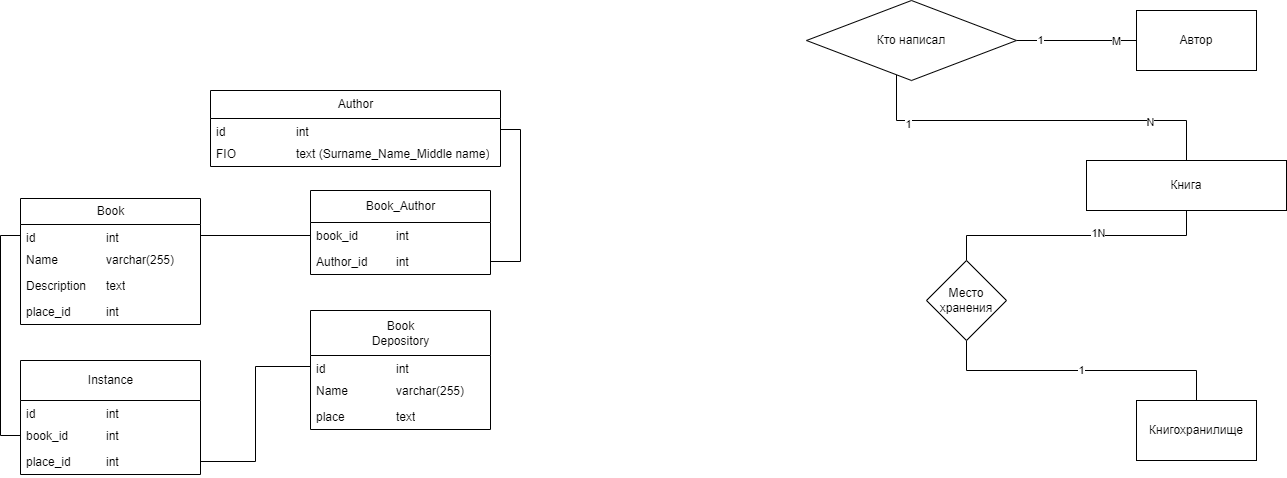

The diagram above was exported from draw.io. Its source (the exported page's mxGraphModel, read from the mxfile embedded in the PNG):
<mxGraphModel dx="1694" dy="500" grid="1" gridSize="10" guides="1" tooltips="1" connect="1" arrows="1" fold="1" page="1" pageScale="1" pageWidth="827" pageHeight="1169" math="0" shadow="0">
  <root>
    <mxCell id="0" />
    <mxCell id="1" parent="0" />
    <mxCell id="9vfL9RAj4Cvf0Cjeffzg-3" value="" style="edgeStyle=orthogonalEdgeStyle;rounded=0;orthogonalLoop=1;jettySize=auto;html=1;endArrow=none;endFill=0;" parent="1" source="9vfL9RAj4Cvf0Cjeffzg-4" target="9vfL9RAj4Cvf0Cjeffzg-2" edge="1">
      <mxGeometry relative="1" as="geometry" />
    </mxCell>
    <mxCell id="9vfL9RAj4Cvf0Cjeffzg-9" value="1" style="edgeLabel;html=1;align=center;verticalAlign=middle;resizable=0;points=[];" parent="9vfL9RAj4Cvf0Cjeffzg-3" vertex="1" connectable="0">
      <mxGeometry x="-0.625" y="1" relative="1" as="geometry">
        <mxPoint as="offset" />
      </mxGeometry>
    </mxCell>
    <mxCell id="9vfL9RAj4Cvf0Cjeffzg-10" value="M" style="edgeLabel;html=1;align=center;verticalAlign=middle;resizable=0;points=[];" parent="9vfL9RAj4Cvf0Cjeffzg-3" vertex="1" connectable="0">
      <mxGeometry x="0.6417" relative="1" as="geometry">
        <mxPoint as="offset" />
      </mxGeometry>
    </mxCell>
    <mxCell id="9vfL9RAj4Cvf0Cjeffzg-1" value="Книга" style="rounded=0;whiteSpace=wrap;html=1;" parent="1" vertex="1">
      <mxGeometry x="866" y="200" width="200" height="50" as="geometry" />
    </mxCell>
    <mxCell id="9vfL9RAj4Cvf0Cjeffzg-2" value="Автор" style="rounded=0;whiteSpace=wrap;html=1;" parent="1" vertex="1">
      <mxGeometry x="916" y="50" width="120" height="60" as="geometry" />
    </mxCell>
    <mxCell id="9vfL9RAj4Cvf0Cjeffzg-5" value="" style="edgeStyle=orthogonalEdgeStyle;rounded=0;orthogonalLoop=1;jettySize=auto;html=1;endArrow=none;endFill=0;exitX=0.5;exitY=0;exitDx=0;exitDy=0;" parent="1" source="9vfL9RAj4Cvf0Cjeffzg-1" target="9vfL9RAj4Cvf0Cjeffzg-4" edge="1">
      <mxGeometry relative="1" as="geometry">
        <mxPoint x="176" y="295" as="sourcePoint" />
        <mxPoint x="803" y="115" as="targetPoint" />
        <Array as="points">
          <mxPoint x="966" y="160" />
          <mxPoint x="676" y="160" />
        </Array>
      </mxGeometry>
    </mxCell>
    <mxCell id="9vfL9RAj4Cvf0Cjeffzg-7" value="N" style="edgeLabel;html=1;align=center;verticalAlign=middle;resizable=0;points=[];" parent="9vfL9RAj4Cvf0Cjeffzg-5" vertex="1" connectable="0">
      <mxGeometry x="-0.5902" y="1" relative="1" as="geometry">
        <mxPoint as="offset" />
      </mxGeometry>
    </mxCell>
    <mxCell id="9vfL9RAj4Cvf0Cjeffzg-8" value="1" style="edgeLabel;html=1;align=center;verticalAlign=middle;resizable=0;points=[];" parent="9vfL9RAj4Cvf0Cjeffzg-5" vertex="1" connectable="0">
      <mxGeometry x="0.6976" y="3" relative="1" as="geometry">
        <mxPoint as="offset" />
      </mxGeometry>
    </mxCell>
    <mxCell id="9vfL9RAj4Cvf0Cjeffzg-4" value="Кто написал" style="rhombus;whiteSpace=wrap;html=1;" parent="1" vertex="1">
      <mxGeometry x="586" y="40" width="210" height="80" as="geometry" />
    </mxCell>
    <mxCell id="9vfL9RAj4Cvf0Cjeffzg-11" value="Книгохранилище" style="rounded=0;whiteSpace=wrap;html=1;" parent="1" vertex="1">
      <mxGeometry x="916" y="440" width="120" height="60" as="geometry" />
    </mxCell>
    <mxCell id="9vfL9RAj4Cvf0Cjeffzg-13" value="1" style="edgeStyle=orthogonalEdgeStyle;rounded=0;orthogonalLoop=1;jettySize=auto;html=1;exitX=0.5;exitY=1;exitDx=0;exitDy=0;endArrow=none;endFill=0;" parent="1" source="9vfL9RAj4Cvf0Cjeffzg-12" target="9vfL9RAj4Cvf0Cjeffzg-11" edge="1">
      <mxGeometry relative="1" as="geometry">
        <Array as="points">
          <mxPoint x="746" y="410" />
          <mxPoint x="976" y="410" />
        </Array>
      </mxGeometry>
    </mxCell>
    <mxCell id="YWxd3MEu1k-rV6FUPabJ-4" style="edgeStyle=orthogonalEdgeStyle;rounded=0;orthogonalLoop=1;jettySize=auto;html=1;exitX=0.5;exitY=0;exitDx=0;exitDy=0;entryX=0.5;entryY=1;entryDx=0;entryDy=0;endArrow=none;endFill=0;" parent="1" source="9vfL9RAj4Cvf0Cjeffzg-12" target="9vfL9RAj4Cvf0Cjeffzg-1" edge="1">
      <mxGeometry relative="1" as="geometry" />
    </mxCell>
    <mxCell id="YWxd3MEu1k-rV6FUPabJ-5" value="1" style="edgeLabel;html=1;align=center;verticalAlign=middle;resizable=0;points=[];" parent="YWxd3MEu1k-rV6FUPabJ-4" vertex="1" connectable="0">
      <mxGeometry x="0.1275" y="3" relative="1" as="geometry">
        <mxPoint as="offset" />
      </mxGeometry>
    </mxCell>
    <mxCell id="YWxd3MEu1k-rV6FUPabJ-6" value="N" style="edgeLabel;html=1;align=center;verticalAlign=middle;resizable=0;points=[];" parent="YWxd3MEu1k-rV6FUPabJ-4" vertex="1" connectable="0">
      <mxGeometry x="0.1685" y="3" relative="1" as="geometry">
        <mxPoint x="1" as="offset" />
      </mxGeometry>
    </mxCell>
    <mxCell id="9vfL9RAj4Cvf0Cjeffzg-12" value="Место хранения" style="rhombus;whiteSpace=wrap;html=1;" parent="1" vertex="1">
      <mxGeometry x="706" y="300" width="80" height="80" as="geometry" />
    </mxCell>
    <mxCell id="9vfL9RAj4Cvf0Cjeffzg-22" value="Book" style="swimlane;fontStyle=0;childLayout=stackLayout;horizontal=1;startSize=26;fillColor=none;horizontalStack=0;resizeParent=1;resizeParentMax=0;resizeLast=0;collapsible=1;marginBottom=0;html=1;" parent="1" vertex="1">
      <mxGeometry x="-200" y="238" width="180" height="126" as="geometry" />
    </mxCell>
    <mxCell id="9vfL9RAj4Cvf0Cjeffzg-23" value="id&lt;span style=&quot;white-space: pre;&quot;&gt;&#09;&lt;/span&gt;&lt;span style=&quot;white-space: pre;&quot;&gt;&#09;&lt;/span&gt;&lt;span style=&quot;white-space: pre;&quot;&gt;&#09;&lt;/span&gt;int" style="text;strokeColor=none;fillColor=none;align=left;verticalAlign=top;spacingLeft=4;spacingRight=4;overflow=hidden;rotatable=0;points=[[0,0.5],[1,0.5]];portConstraint=eastwest;whiteSpace=wrap;html=1;" parent="9vfL9RAj4Cvf0Cjeffzg-22" vertex="1">
      <mxGeometry y="26" width="180" height="22" as="geometry" />
    </mxCell>
    <mxCell id="9vfL9RAj4Cvf0Cjeffzg-24" value="Name&amp;nbsp;&lt;span style=&quot;white-space: pre;&quot;&gt;&#09;&lt;/span&gt;&lt;span style=&quot;white-space: pre;&quot;&gt;&#09;&lt;/span&gt;varchar(255)" style="text;strokeColor=none;fillColor=none;align=left;verticalAlign=top;spacingLeft=4;spacingRight=4;overflow=hidden;rotatable=0;points=[[0,0.5],[1,0.5]];portConstraint=eastwest;whiteSpace=wrap;html=1;" parent="9vfL9RAj4Cvf0Cjeffzg-22" vertex="1">
      <mxGeometry y="48" width="180" height="26" as="geometry" />
    </mxCell>
    <mxCell id="9vfL9RAj4Cvf0Cjeffzg-25" value="Description&amp;nbsp;&lt;span style=&quot;white-space: pre;&quot;&gt;&#09;&lt;/span&gt;text" style="text;strokeColor=none;fillColor=none;align=left;verticalAlign=top;spacingLeft=4;spacingRight=4;overflow=hidden;rotatable=0;points=[[0,0.5],[1,0.5]];portConstraint=eastwest;whiteSpace=wrap;html=1;" parent="9vfL9RAj4Cvf0Cjeffzg-22" vertex="1">
      <mxGeometry y="74" width="180" height="26" as="geometry" />
    </mxCell>
    <mxCell id="9vfL9RAj4Cvf0Cjeffzg-26" value="place_id&lt;span style=&quot;white-space: pre;&quot;&gt;&#09;&lt;/span&gt;&lt;span style=&quot;white-space: pre;&quot;&gt;&#09;&lt;/span&gt;int" style="text;strokeColor=none;fillColor=none;align=left;verticalAlign=top;spacingLeft=4;spacingRight=4;overflow=hidden;rotatable=0;points=[[0,0.5],[1,0.5]];portConstraint=eastwest;whiteSpace=wrap;html=1;" parent="9vfL9RAj4Cvf0Cjeffzg-22" vertex="1">
      <mxGeometry y="100" width="180" height="26" as="geometry" />
    </mxCell>
    <mxCell id="9vfL9RAj4Cvf0Cjeffzg-28" value="&lt;span style=&quot;white-space: pre-wrap;&quot;&gt;Book &lt;/span&gt;&lt;span style=&quot;white-space: pre-wrap;&quot; data-src-align=&quot;0:14&quot; class=&quot;EzKURWReUAB5oZgtQNkl&quot;&gt;Depository&lt;/span&gt;" style="swimlane;fontStyle=0;childLayout=stackLayout;horizontal=1;startSize=45;fillColor=none;horizontalStack=0;resizeParent=1;resizeParentMax=0;resizeLast=0;collapsible=1;marginBottom=0;html=1;" parent="1" vertex="1">
      <mxGeometry x="90" y="350" width="180" height="119" as="geometry" />
    </mxCell>
    <mxCell id="9vfL9RAj4Cvf0Cjeffzg-29" value="id&lt;span style=&quot;white-space: pre;&quot;&gt;&#09;&lt;/span&gt;&lt;span style=&quot;white-space: pre;&quot;&gt;&#09;&lt;/span&gt;&lt;span style=&quot;white-space: pre;&quot;&gt;&#09;&lt;/span&gt;int" style="text;strokeColor=none;fillColor=none;align=left;verticalAlign=top;spacingLeft=4;spacingRight=4;overflow=hidden;rotatable=0;points=[[0,0.5],[1,0.5]];portConstraint=eastwest;whiteSpace=wrap;html=1;" parent="9vfL9RAj4Cvf0Cjeffzg-28" vertex="1">
      <mxGeometry y="45" width="180" height="22" as="geometry" />
    </mxCell>
    <mxCell id="9vfL9RAj4Cvf0Cjeffzg-30" value="Name&amp;nbsp;&lt;span style=&quot;white-space: pre;&quot;&gt;&#09;&lt;/span&gt;&lt;span style=&quot;white-space: pre;&quot;&gt;&#09;&lt;/span&gt;varchar(255)" style="text;strokeColor=none;fillColor=none;align=left;verticalAlign=top;spacingLeft=4;spacingRight=4;overflow=hidden;rotatable=0;points=[[0,0.5],[1,0.5]];portConstraint=eastwest;whiteSpace=wrap;html=1;" parent="9vfL9RAj4Cvf0Cjeffzg-28" vertex="1">
      <mxGeometry y="67" width="180" height="26" as="geometry" />
    </mxCell>
    <mxCell id="9vfL9RAj4Cvf0Cjeffzg-31" value="place&lt;span style=&quot;white-space: pre;&quot;&gt;&#09;&lt;/span&gt;&amp;nbsp;&lt;span style=&quot;white-space: pre;&quot;&gt;&#09;&lt;/span&gt;text" style="text;strokeColor=none;fillColor=none;align=left;verticalAlign=top;spacingLeft=4;spacingRight=4;overflow=hidden;rotatable=0;points=[[0,0.5],[1,0.5]];portConstraint=eastwest;whiteSpace=wrap;html=1;" parent="9vfL9RAj4Cvf0Cjeffzg-28" vertex="1">
      <mxGeometry y="93" width="180" height="26" as="geometry" />
    </mxCell>
    <mxCell id="9vfL9RAj4Cvf0Cjeffzg-36" style="edgeStyle=orthogonalEdgeStyle;rounded=0;orthogonalLoop=1;jettySize=auto;html=1;exitX=1;exitY=0.5;exitDx=0;exitDy=0;endArrow=none;endFill=0;" parent="1" source="St0P9Q-HGIwxiwaU74pa-5" target="9vfL9RAj4Cvf0Cjeffzg-29" edge="1">
      <mxGeometry relative="1" as="geometry" />
    </mxCell>
    <mxCell id="9vfL9RAj4Cvf0Cjeffzg-37" value="&lt;div&gt;&lt;span style=&quot;white-space: pre-wrap;&quot;&gt;Author&lt;/span&gt;&lt;/div&gt;" style="swimlane;fontStyle=0;childLayout=stackLayout;horizontal=1;startSize=28;fillColor=none;horizontalStack=0;resizeParent=1;resizeParentMax=0;resizeLast=0;collapsible=1;marginBottom=0;html=1;" parent="1" vertex="1">
      <mxGeometry x="-10" y="130" width="290" height="76" as="geometry">
        <mxRectangle x="120" y="230" width="110" height="30" as="alternateBounds" />
      </mxGeometry>
    </mxCell>
    <mxCell id="9vfL9RAj4Cvf0Cjeffzg-38" value="id&lt;span style=&quot;white-space: pre;&quot;&gt;&#09;&lt;/span&gt;&lt;span style=&quot;white-space: pre;&quot;&gt;&#09;&lt;/span&gt;&lt;span style=&quot;white-space: pre;&quot;&gt;&#09;&lt;/span&gt;int" style="text;strokeColor=none;fillColor=none;align=left;verticalAlign=top;spacingLeft=4;spacingRight=4;overflow=hidden;rotatable=0;points=[[0,0.5],[1,0.5]];portConstraint=eastwest;whiteSpace=wrap;html=1;" parent="9vfL9RAj4Cvf0Cjeffzg-37" vertex="1">
      <mxGeometry y="28" width="290" height="22" as="geometry" />
    </mxCell>
    <mxCell id="9vfL9RAj4Cvf0Cjeffzg-40" value="FIO&lt;span style=&quot;white-space: pre;&quot;&gt;&#09;&lt;/span&gt;&lt;span style=&quot;white-space: pre;&quot;&gt;&#09;&lt;/span&gt;&amp;nbsp;&lt;span style=&quot;white-space: pre;&quot;&gt;&#09;&lt;/span&gt;text (&lt;span style=&quot;white-space-collapse: preserve;&quot; data-src-align=&quot;0:7&quot; class=&quot;EzKURWReUAB5oZgtQNkl&quot;&gt;Surname&lt;/span&gt;_Name_&lt;span style=&quot;white-space-collapse: preserve;&quot; data-src-align=&quot;0:8&quot; class=&quot;EzKURWReUAB5oZgtQNkl&quot;&gt;Middle&lt;/span&gt;&lt;span style=&quot;white-space-collapse: preserve;&quot;&gt; name&lt;/span&gt;)" style="text;strokeColor=none;fillColor=none;align=left;verticalAlign=top;spacingLeft=4;spacingRight=4;overflow=hidden;rotatable=0;points=[[0,0.5],[1,0.5]];portConstraint=eastwest;whiteSpace=wrap;html=1;" parent="9vfL9RAj4Cvf0Cjeffzg-37" vertex="1">
      <mxGeometry y="50" width="290" height="26" as="geometry" />
    </mxCell>
    <mxCell id="9vfL9RAj4Cvf0Cjeffzg-44" value="Book_Author" style="swimlane;fontStyle=0;childLayout=stackLayout;horizontal=1;startSize=32;fillColor=none;horizontalStack=0;resizeParent=1;resizeParentMax=0;resizeLast=0;collapsible=1;marginBottom=0;html=1;" parent="1" vertex="1">
      <mxGeometry x="90" y="230" width="180" height="84" as="geometry" />
    </mxCell>
    <mxCell id="9vfL9RAj4Cvf0Cjeffzg-46" value="book_id&amp;nbsp;&lt;span style=&quot;white-space: pre;&quot;&gt;&#09;&lt;/span&gt;&lt;span style=&quot;white-space: pre;&quot;&gt;&#09;&lt;/span&gt;int" style="text;strokeColor=none;fillColor=none;align=left;verticalAlign=top;spacingLeft=4;spacingRight=4;overflow=hidden;rotatable=0;points=[[0,0.5],[1,0.5]];portConstraint=eastwest;whiteSpace=wrap;html=1;" parent="9vfL9RAj4Cvf0Cjeffzg-44" vertex="1">
      <mxGeometry y="32" width="180" height="26" as="geometry" />
    </mxCell>
    <mxCell id="9vfL9RAj4Cvf0Cjeffzg-47" value="Author_id&lt;span style=&quot;white-space: pre;&quot;&gt;&#09;&lt;/span&gt;&amp;nbsp;&lt;span style=&quot;white-space: pre;&quot;&gt;&#09;&lt;/span&gt;int" style="text;strokeColor=none;fillColor=none;align=left;verticalAlign=top;spacingLeft=4;spacingRight=4;overflow=hidden;rotatable=0;points=[[0,0.5],[1,0.5]];portConstraint=eastwest;whiteSpace=wrap;html=1;" parent="9vfL9RAj4Cvf0Cjeffzg-44" vertex="1">
      <mxGeometry y="58" width="180" height="26" as="geometry" />
    </mxCell>
    <mxCell id="St0P9Q-HGIwxiwaU74pa-1" value="Instance" style="swimlane;fontStyle=0;childLayout=stackLayout;horizontal=1;startSize=40;fillColor=none;horizontalStack=0;resizeParent=1;resizeParentMax=0;resizeLast=0;collapsible=1;marginBottom=0;html=1;" parent="1" vertex="1">
      <mxGeometry x="-200" y="400" width="180" height="114" as="geometry" />
    </mxCell>
    <mxCell id="St0P9Q-HGIwxiwaU74pa-2" value="id&lt;span style=&quot;white-space: pre;&quot;&gt;&#09;&lt;/span&gt;&lt;span style=&quot;white-space: pre;&quot;&gt;&#09;&lt;/span&gt;&lt;span style=&quot;white-space: pre;&quot;&gt;&#09;&lt;/span&gt;int" style="text;strokeColor=none;fillColor=none;align=left;verticalAlign=top;spacingLeft=4;spacingRight=4;overflow=hidden;rotatable=0;points=[[0,0.5],[1,0.5]];portConstraint=eastwest;whiteSpace=wrap;html=1;" parent="St0P9Q-HGIwxiwaU74pa-1" vertex="1">
      <mxGeometry y="40" width="180" height="22" as="geometry" />
    </mxCell>
    <mxCell id="St0P9Q-HGIwxiwaU74pa-3" value="book_id&lt;span style=&quot;white-space: pre;&quot;&gt;&#09;&lt;/span&gt;&lt;span style=&quot;white-space: pre;&quot;&gt;&#09;&lt;/span&gt;int&lt;div&gt;&lt;br&gt;&lt;/div&gt;" style="text;strokeColor=none;fillColor=none;align=left;verticalAlign=top;spacingLeft=4;spacingRight=4;overflow=hidden;rotatable=0;points=[[0,0.5],[1,0.5]];portConstraint=eastwest;whiteSpace=wrap;html=1;" parent="St0P9Q-HGIwxiwaU74pa-1" vertex="1">
      <mxGeometry y="62" width="180" height="26" as="geometry" />
    </mxCell>
    <mxCell id="St0P9Q-HGIwxiwaU74pa-5" value="place_id&lt;span style=&quot;white-space: pre;&quot;&gt;&#09;&lt;/span&gt;&lt;span style=&quot;white-space: pre;&quot;&gt;&#09;&lt;/span&gt;int" style="text;strokeColor=none;fillColor=none;align=left;verticalAlign=top;spacingLeft=4;spacingRight=4;overflow=hidden;rotatable=0;points=[[0,0.5],[1,0.5]];portConstraint=eastwest;whiteSpace=wrap;html=1;" parent="St0P9Q-HGIwxiwaU74pa-1" vertex="1">
      <mxGeometry y="88" width="180" height="26" as="geometry" />
    </mxCell>
    <mxCell id="St0P9Q-HGIwxiwaU74pa-6" style="edgeStyle=orthogonalEdgeStyle;rounded=0;orthogonalLoop=1;jettySize=auto;html=1;exitX=0;exitY=0.5;exitDx=0;exitDy=0;entryX=0;entryY=0.5;entryDx=0;entryDy=0;endArrow=none;endFill=0;" parent="1" source="9vfL9RAj4Cvf0Cjeffzg-23" target="St0P9Q-HGIwxiwaU74pa-3" edge="1">
      <mxGeometry relative="1" as="geometry" />
    </mxCell>
    <mxCell id="MiFeceWLKTga0m8eNkcg-3" style="edgeStyle=orthogonalEdgeStyle;rounded=0;orthogonalLoop=1;jettySize=auto;html=1;exitX=1;exitY=0.5;exitDx=0;exitDy=0;entryX=1;entryY=0.5;entryDx=0;entryDy=0;endArrow=none;endFill=0;" edge="1" parent="1" source="9vfL9RAj4Cvf0Cjeffzg-38" target="9vfL9RAj4Cvf0Cjeffzg-47">
      <mxGeometry relative="1" as="geometry" />
    </mxCell>
    <mxCell id="MiFeceWLKTga0m8eNkcg-4" style="edgeStyle=orthogonalEdgeStyle;rounded=0;orthogonalLoop=1;jettySize=auto;html=1;exitX=1;exitY=0.5;exitDx=0;exitDy=0;entryX=0;entryY=0.5;entryDx=0;entryDy=0;endArrow=none;endFill=0;" edge="1" parent="1" source="9vfL9RAj4Cvf0Cjeffzg-23" target="9vfL9RAj4Cvf0Cjeffzg-46">
      <mxGeometry relative="1" as="geometry" />
    </mxCell>
  </root>
</mxGraphModel>